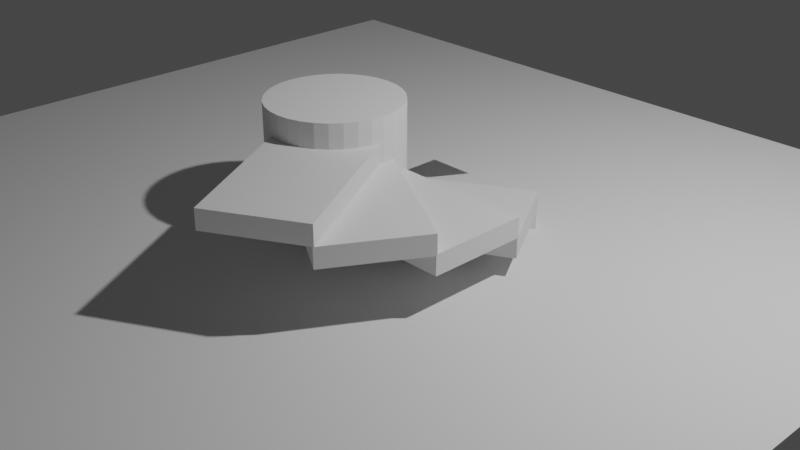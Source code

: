 # Source: stairs.blend  (saved by Blender 2.93.21; exported with 4.5.12 LTS)
import bpy
from mathutils import Matrix  # noqa: F401  (used for matrix-valued properties, if any)

bpy.ops.wm.read_factory_settings(use_empty=True)
scene = bpy.context.scene
scene.name = 'Scene'

# ---- collections
col_collection = bpy.data.collections.new('Collection'); scene.collection.children.link(col_collection)
col_stairs = bpy.data.collections.new('Stairs'); scene.collection.children.link(col_stairs)

# ---- materials (node trees are filled in below, after node groups)
mat_material = bpy.data.materials.new('Material')
mat_material.alpha_threshold = 0.0
mat_material.use_transparent_shadow = False
mat_material.line_color = (0.0, 0.0, 0.0, 1.0)

# ---- material node trees
mat_material.use_nodes = True; mat_material.node_tree.nodes.clear()
_N = mat_material.node_tree.nodes; _L = mat_material.node_tree.links
n0 = _N.new('ShaderNodeOutputMaterial'); n0.name = 'Material Output'; n0.location = (300, 300)
n1 = _N.new('ShaderNodeBsdfPrincipled'); n1.name = 'Principled BSDF'; n1.location = (10, 300)
n1.distribution = 'GGX'
n1.subsurface_method = 'BURLEY'
n1.inputs[2].default_value = 0.4
n1.inputs[3].default_value = 1.45
n1.inputs[27].default_value = (0.0, 0.0, 0.0, 1.0)
n1.inputs[28].default_value = 1.0
_L.new(n1.outputs[0], n0.inputs[0])
n0.is_active_output = True

# ---- world
world_world = bpy.data.worlds.new('World'); scene.world = world_world
world_world.use_nodes = True; world_world.node_tree.nodes.clear()
_N = world_world.node_tree.nodes; _L = world_world.node_tree.links
n0 = _N.new('ShaderNodeOutputWorld'); n0.name = 'World Output'; n0.location = (300, 300)
n1 = _N.new('ShaderNodeBackground'); n1.name = 'Background'; n1.location = (10, 300)
n1.inputs[0].default_value = (0.05088, 0.05088, 0.05088, 1.0)
_L.new(n1.outputs[0], n0.inputs[0])
n0.is_active_output = True
world_world.color = (0.05088, 0.05088, 0.05088)
world_world.use_sun_shadow = False
world_world.sun_shadow_jitter_overblur = 0.0

# ---- cameras
cam_camera = bpy.data.cameras.new('Camera')
cam_camera.clip_end = 100.0
cam_camera.ortho_scale = 7.314

# ---- lights
light_light = bpy.data.lights.new('Light', 'POINT')
light_light.transmission_factor = 0.0
light_light.energy = 1000.0
light_light.shadow_soft_size = 0.1
light_light.shadow_maximum_resolution = 0.006
light_light.use_absolute_resolution = True

# ---- meshes
me_cylinder = bpy.data.meshes.new('Cylinder')
me_cylinder.from_pydata([(0.0, 0.673, -0.8738), (0.0, 0.673, 0.8738), (0.1313, 0.6601, -0.8738), (0.1313, 0.6601, 0.8738), (0.2575, 0.6218, -0.8738), (0.2575, 0.6218, 0.8738), (0.3739, 0.5596, -0.8738), (0.3739, 0.5596, 0.8738), (0.4759, 0.4759, -0.8738), (0.4759, 0.4759, 0.8738), (0.5596, 0.3739, -0.8738), (0.5596, 0.3739, 0.8738), (0.6218, 0.2575, -0.8738), (0.6218, 0.2575, 0.8738), (0.6601, 0.1313, -0.8738), (0.6601, 0.1313, 0.8738), (0.673, -2.942e-08, -0.8738), (0.673, -2.942e-08, 0.8738), (0.6601, -0.1313, -0.8738), (0.6601, -0.1313, 0.8738), (0.6218, -0.2575, -0.8738), (0.6218, -0.2575, 0.8738), (0.5596, -0.3739, -0.8738), (0.5596, -0.3739, 0.8738), (0.4759, -0.4759, -0.8738), (0.4759, -0.4759, 0.8738), (0.3739, -0.5596, -0.8738), (0.3739, -0.5596, 0.8738), (0.2575, -0.6218, -0.8738), (0.2575, -0.6218, 0.8738), (0.1313, -0.6601, -0.8738), (0.1313, -0.6601, 0.8738), (-5.884e-08, -0.673, -0.8738), (-5.884e-08, -0.673, 0.8738), (-0.1313, -0.6601, -0.8738), (-0.1313, -0.6601, 0.8738), (-0.2575, -0.6218, -0.8738), (-0.2575, -0.6218, 0.8738), (-0.3739, -0.5596, -0.8738), (-0.3739, -0.5596, 0.8738), (-0.4759, -0.4759, -0.8738), (-0.4759, -0.4759, 0.8738), (-0.5596, -0.3739, -0.8738), (-0.5596, -0.3739, 0.8738), (-0.6218, -0.2575, -0.8738), (-0.6218, -0.2575, 0.8738), (-0.6601, -0.1313, -0.8738), (-0.6601, -0.1313, 0.8738), (-0.673, 8.025e-09, -0.8738), (-0.673, 8.025e-09, 0.8738), (-0.6601, 0.1313, -0.8738), (-0.6601, 0.1313, 0.8738), (-0.6218, 0.2575, -0.8738), (-0.6218, 0.2575, 0.8738), (-0.5596, 0.3739, -0.8738), (-0.5596, 0.3739, 0.8738), (-0.4759, 0.4759, -0.8738), (-0.4759, 0.4759, 0.8738), (-0.3739, 0.5596, -0.8738), (-0.3739, 0.5596, 0.8738), (-0.2575, 0.6218, -0.8738), (-0.2575, 0.6218, 0.8738), (-0.1313, 0.6601, -0.8738), (-0.1313, 0.6601, 0.8738)], [], [(0, 1, 3, 2), (2, 3, 5, 4), (4, 5, 7, 6), (6, 7, 9, 8), (8, 9, 11, 10), (10, 11, 13, 12), (12, 13, 15, 14), (14, 15, 17, 16), (16, 17, 19, 18), (18, 19, 21, 20), (20, 21, 23, 22), (22, 23, 25, 24), (24, 25, 27, 26), (26, 27, 29, 28), (28, 29, 31, 30), (30, 31, 33, 32), (32, 33, 35, 34), (34, 35, 37, 36), (36, 37, 39, 38), (38, 39, 41, 40), (40, 41, 43, 42), (42, 43, 45, 44), (44, 45, 47, 46), (46, 47, 49, 48), (48, 49, 51, 50), (50, 51, 53, 52), (52, 53, 55, 54), (54, 55, 57, 56), (56, 57, 59, 58), (58, 59, 61, 60), (3, 1, 63, 61, 59, 57, 55, 53, 51, 49, 47, 45, 43, 41, 39, 37, 35, 33, 31, 29, 27, 25, 23, 21, 19, 17, 15, 13, 11, 9, 7, 5), (60, 61, 63, 62), (62, 63, 1, 0), (0, 2, 4, 6, 8, 10, 12, 14, 16, 18, 20, 22, 24, 26, 28, 30, 32, 34, 36, 38, 40, 42, 44, 46, 48, 50, 52, 54, 56, 58, 60, 62)])
_uv = me_cylinder.uv_layers.new(name='UVMap')
_uv.uv.foreach_set('vector', [1.0, 0.5, 1.0, 1.0, 0.9688, 1.0, 0.9688, 0.5, 0.9688, 0.5, 0.9688, 1.0, 0.9375, 1.0, 0.9375, 0.5, 0.9375, 0.5, 0.9375, 1.0, 0.9062, 1.0, 0.9062, 0.5, 0.9062, 0.5, 0.9062, 1.0, 0.875, 1.0, 0.875, 0.5, 0.875, 0.5, 0.875, 1.0, 0.8438, 1.0, 0.8438, 0.5, 0.8438, 0.5, 0.8438, 1.0, 0.8125, 1.0, 0.8125, 0.5, 0.8125, 0.5, 0.8125, 1.0, 0.7812, 1.0, 0.7812, 0.5, 0.7812, 0.5, 0.7812, 1.0, 0.75, 1.0, 0.75, 0.5, 0.75, 0.5, 0.75, 1.0, 0.7188, 1.0, 0.7188, 0.5, 0.7188, 0.5, 0.7188, 1.0, 0.6875, 1.0, 0.6875, 0.5, 0.6875, 0.5, 0.6875, 1.0, 0.6562, 1.0, 0.6562, 0.5, 0.6562, 0.5, 0.6562, 1.0, 0.625, 1.0, 0.625, 0.5, 0.625, 0.5, 0.625, 1.0, 0.5938, 1.0, 0.5938, 0.5, 0.5938, 0.5, 0.5938, 1.0, 0.5625, 1.0, 0.5625, 0.5, 0.5625, 0.5, 0.5625, 1.0, 0.5312, 1.0, 0.5312, 0.5, 0.5312, 0.5, 0.5312, 1.0, 0.5, 1.0, 0.5, 0.5, 0.5, 0.5, 0.5, 1.0, 0.4688, 1.0, 0.4688, 0.5, 0.4688, 0.5, 0.4688, 1.0, 0.4375, 1.0, 0.4375, 0.5, 0.4375, 0.5, 0.4375, 1.0, 0.4062, 1.0, 0.4062, 0.5, 0.4062, 0.5, 0.4062, 1.0, 0.375, 1.0, 0.375, 0.5, 0.375, 0.5, 0.375, 1.0, 0.3438, 1.0, 0.3438, 0.5, 0.3438, 0.5, 0.3438, 1.0, 0.3125, 1.0, 0.3125, 0.5, 0.3125, 0.5, 0.3125, 1.0, 0.2812, 1.0, 0.2812, 0.5, 0.2812, 0.5, 0.2812, 1.0, 0.25, 1.0, 0.25, 0.5, 0.25, 0.5, 0.25, 1.0, 0.2188, 1.0, 0.2188, 0.5, 0.2188, 0.5, 0.2188, 1.0, 0.1875, 1.0, 0.1875, 0.5, 0.1875, 0.5, 0.1875, 1.0, 0.1562, 1.0, 0.1562, 0.5, 0.1562, 0.5, 0.1562, 1.0, 0.125, 1.0, 0.125, 0.5, 0.125, 0.5, 0.125, 1.0, 0.09375, 1.0, 0.09375, 0.5, 0.09375, 0.5, 0.09375, 1.0, 0.0625, 1.0, 0.0625, 0.5, 0.2968, 0.4854, 0.25, 0.49, 0.2032, 0.4854, 0.1582, 0.4717, 0.1167, 0.4496, 0.08029, 0.4197, 0.05045, 0.3833, 0.02827, 0.3418, 0.01461, 0.2968, 0.01, 0.25, 0.01461, 0.2032, 0.02827, 0.1582, 0.05045, 0.1167, 0.08029, 0.08029, 0.1167, 0.05045, 0.1582, 0.02827, 0.2032, 0.01461, 0.25, 0.01, 0.2968, 0.01461, 0.3418, 0.02827, 0.3833, 0.05045, 0.4197, 0.08029, 0.4496, 0.1167, 0.4717, 0.1582, 0.4854, 0.2032, 0.49, 0.25, 0.4854, 0.2968, 0.4717, 0.3418, 0.4496, 0.3833, 0.4197, 0.4197, 0.3833, 0.4496, 0.3418, 0.4717, 0.0625, 0.5, 0.0625, 1.0, 0.03125, 1.0, 0.03125, 0.5, 0.03125, 0.5, 0.03125, 1.0, 0.0, 1.0, 0.0, 0.5, 0.75, 0.49, 0.7968, 0.4854, 0.8418, 0.4717, 0.8833, 0.4496, 0.9197, 0.4197, 0.9496, 0.3833, 0.9717, 0.3418, 0.9854, 0.2968, 0.99, 0.25, 0.9854, 0.2032, 0.9717, 0.1582, 0.9496, 0.1167, 0.9197, 0.08029, 0.8833, 0.05045, 0.8418, 0.02827, 0.7968, 0.01461, 0.75, 0.01, 0.7032, 0.01461, 0.6582, 0.02827, 0.6167, 0.05045, 0.5803, 0.08029, 0.5504, 0.1167, 0.5283, 0.1582, 0.5146, 0.2032, 0.51, 0.25, 0.5146, 0.2968, 0.5283, 0.3418, 0.5504, 0.3833, 0.5803, 0.4197, 0.6167, 0.4496, 0.6582, 0.4717, 0.7032, 0.4854])
me_cylinder.use_remesh_fix_poles = True
me_cylinder.use_remesh_preserve_attributes = False
me_cylinder.update()
me_plane = bpy.data.meshes.new('Plane')
me_plane.from_pydata([(-4.824, -4.824, 0.0), (4.824, -4.824, 0.0), (-4.824, 4.824, 0.0), (4.824, 4.824, 0.0)], [], [(0, 1, 3, 2)])
_uv = me_plane.uv_layers.new(name='UVMap')
_uv.uv.foreach_set('vector', [0.0, 0.0, 1.0, 0.0, 1.0, 1.0, 0.0, 1.0])
me_plane.use_remesh_fix_poles = True
me_plane.use_remesh_preserve_attributes = False
me_plane.update()
me_cube = bpy.data.meshes.new('Cube')
me_cube.from_pydata([(0.5, 1.0, 0.1), (0.5, 1.0, -0.1), (0.5, -1.0, 0.1), (0.5, -1.0, -0.1), (-0.5, 1.0, 0.1), (-0.5, 1.0, -0.1), (-0.5, -1.0, 0.1), (-0.5, -1.0, -0.1)], [], [(0, 4, 6, 2), (3, 2, 6, 7), (7, 6, 4, 5), (5, 1, 3, 7), (1, 0, 2, 3), (5, 4, 0, 1)])
_uv = me_cube.uv_layers.new(name='UVMap')
_uv.uv.foreach_set('vector', [0.625, 0.5, 0.875, 0.5, 0.875, 0.75, 0.625, 0.75, 0.375, 0.75, 0.625, 0.75, 0.625, 1.0, 0.375, 1.0, 0.375, 0.0, 0.625, 0.0, 0.625, 0.25, 0.375, 0.25, 0.125, 0.5, 0.375, 0.5, 0.375, 0.75, 0.125, 0.75, 0.375, 0.5, 0.625, 0.5, 0.625, 0.75, 0.375, 0.75, 0.375, 0.25, 0.625, 0.25, 0.625, 0.5, 0.375, 0.5])
me_cube.materials.append(mat_material)
me_cube.use_remesh_preserve_volume = False
me_cube.use_remesh_preserve_attributes = False
me_cube.use_mirror_vertex_groups = False
me_cube.update()
me_cube_009 = bpy.data.meshes.new('Cube.009')
me_cube_009.from_pydata([(0.933, 0.616, 0.1), (0.933, 0.616, -0.1), (-0.06699, -1.116, 0.1), (-0.06699, -1.116, -0.1), (0.06699, 1.116, 0.1), (0.06699, 1.116, -0.1), (-0.933, -0.616, 0.1), (-0.933, -0.616, -0.1)], [], [(0, 4, 6, 2), (3, 2, 6, 7), (7, 6, 4, 5), (5, 1, 3, 7), (1, 0, 2, 3), (5, 4, 0, 1)])
_uv = me_cube_009.uv_layers.new(name='UVMap')
_uv.uv.foreach_set('vector', [0.625, 0.5, 0.875, 0.5, 0.875, 0.75, 0.625, 0.75, 0.375, 0.75, 0.625, 0.75, 0.625, 1.0, 0.375, 1.0, 0.375, 0.0, 0.625, 0.0, 0.625, 0.25, 0.375, 0.25, 0.125, 0.5, 0.375, 0.5, 0.375, 0.75, 0.125, 0.75, 0.375, 0.5, 0.625, 0.5, 0.625, 0.75, 0.375, 0.75, 0.375, 0.25, 0.625, 0.25, 0.625, 0.5, 0.375, 0.5])
me_cube_009.materials.append(mat_material)
me_cube_009.use_remesh_preserve_volume = False
me_cube_009.use_remesh_preserve_attributes = False
me_cube_009.use_mirror_vertex_groups = False
me_cube_009.update()
me_cube_010 = bpy.data.meshes.new('Cube.010')
me_cube_010.from_pydata([(1.116, 0.06699, 0.1), (1.116, 0.06699, -0.1), (-0.616, -0.933, 0.1), (-0.616, -0.933, -0.1), (0.616, 0.933, 0.1), (0.616, 0.933, -0.1), (-1.116, -0.06699, 0.1), (-1.116, -0.06699, -0.1)], [], [(0, 4, 6, 2), (3, 2, 6, 7), (7, 6, 4, 5), (5, 1, 3, 7), (1, 0, 2, 3), (5, 4, 0, 1)])
_uv = me_cube_010.uv_layers.new(name='UVMap')
_uv.uv.foreach_set('vector', [0.625, 0.5, 0.875, 0.5, 0.875, 0.75, 0.625, 0.75, 0.375, 0.75, 0.625, 0.75, 0.625, 1.0, 0.375, 1.0, 0.375, 0.0, 0.625, 0.0, 0.625, 0.25, 0.375, 0.25, 0.125, 0.5, 0.375, 0.5, 0.375, 0.75, 0.125, 0.75, 0.375, 0.5, 0.625, 0.5, 0.625, 0.75, 0.375, 0.75, 0.375, 0.25, 0.625, 0.25, 0.625, 0.5, 0.375, 0.5])
me_cube_010.materials.append(mat_material)
me_cube_010.use_remesh_preserve_volume = False
me_cube_010.use_remesh_preserve_attributes = False
me_cube_010.use_mirror_vertex_groups = False
me_cube_010.update()
me_cube_011 = bpy.data.meshes.new('Cube.011')
me_cube_011.from_pydata([(1.0, -0.5, 0.1), (1.0, -0.5, -0.1), (-1.0, -0.5, 0.1), (-1.0, -0.5, -0.1), (1.0, 0.5, 0.1), (1.0, 0.5, -0.1), (-1.0, 0.5, 0.1), (-1.0, 0.5, -0.1)], [], [(0, 4, 6, 2), (3, 2, 6, 7), (7, 6, 4, 5), (5, 1, 3, 7), (1, 0, 2, 3), (5, 4, 0, 1)])
_uv = me_cube_011.uv_layers.new(name='UVMap')
_uv.uv.foreach_set('vector', [0.625, 0.5, 0.875, 0.5, 0.875, 0.75, 0.625, 0.75, 0.375, 0.75, 0.625, 0.75, 0.625, 1.0, 0.375, 1.0, 0.375, 0.0, 0.625, 0.0, 0.625, 0.25, 0.375, 0.25, 0.125, 0.5, 0.375, 0.5, 0.375, 0.75, 0.125, 0.75, 0.375, 0.5, 0.625, 0.5, 0.625, 0.75, 0.375, 0.75, 0.375, 0.25, 0.625, 0.25, 0.625, 0.5, 0.375, 0.5])
me_cube_011.materials.append(mat_material)
me_cube_011.use_remesh_preserve_volume = False
me_cube_011.use_remesh_preserve_attributes = False
me_cube_011.use_mirror_vertex_groups = False
me_cube_011.update()
me_cube_012 = bpy.data.meshes.new('Cube.012')
me_cube_012.from_pydata([(0.616, -0.933, 0.1), (0.616, -0.933, -0.1), (-1.116, 0.06699, 0.1), (-1.116, 0.06699, -0.1), (1.116, -0.06699, 0.1), (1.116, -0.06699, -0.1), (-0.616, 0.933, 0.1), (-0.616, 0.933, -0.1)], [], [(0, 4, 6, 2), (3, 2, 6, 7), (7, 6, 4, 5), (5, 1, 3, 7), (1, 0, 2, 3), (5, 4, 0, 1)])
_uv = me_cube_012.uv_layers.new(name='UVMap')
_uv.uv.foreach_set('vector', [0.625, 0.5, 0.875, 0.5, 0.875, 0.75, 0.625, 0.75, 0.375, 0.75, 0.625, 0.75, 0.625, 1.0, 0.375, 1.0, 0.375, 0.0, 0.625, 0.0, 0.625, 0.25, 0.375, 0.25, 0.125, 0.5, 0.375, 0.5, 0.375, 0.75, 0.125, 0.75, 0.375, 0.5, 0.625, 0.5, 0.625, 0.75, 0.375, 0.75, 0.375, 0.25, 0.625, 0.25, 0.625, 0.5, 0.375, 0.5])
me_cube_012.materials.append(mat_material)
me_cube_012.use_remesh_preserve_volume = False
me_cube_012.use_remesh_preserve_attributes = False
me_cube_012.use_mirror_vertex_groups = False
me_cube_012.update()
me_cube_013 = bpy.data.meshes.new('Cube.013')
me_cube_013.from_pydata([(0.06699, -1.116, 0.1), (0.06699, -1.116, -0.1), (-0.933, 0.616, 0.1), (-0.933, 0.616, -0.1), (0.933, -0.616, 0.1), (0.933, -0.616, -0.1), (-0.06699, 1.116, 0.1), (-0.06699, 1.116, -0.1)], [], [(0, 4, 6, 2), (3, 2, 6, 7), (7, 6, 4, 5), (5, 1, 3, 7), (1, 0, 2, 3), (5, 4, 0, 1)])
_uv = me_cube_013.uv_layers.new(name='UVMap')
_uv.uv.foreach_set('vector', [0.625, 0.5, 0.875, 0.5, 0.875, 0.75, 0.625, 0.75, 0.375, 0.75, 0.625, 0.75, 0.625, 1.0, 0.375, 1.0, 0.375, 0.0, 0.625, 0.0, 0.625, 0.25, 0.375, 0.25, 0.125, 0.5, 0.375, 0.5, 0.375, 0.75, 0.125, 0.75, 0.375, 0.5, 0.625, 0.5, 0.625, 0.75, 0.375, 0.75, 0.375, 0.25, 0.625, 0.25, 0.625, 0.5, 0.375, 0.5])
me_cube_013.materials.append(mat_material)
me_cube_013.use_remesh_preserve_volume = False
me_cube_013.use_remesh_preserve_attributes = False
me_cube_013.use_mirror_vertex_groups = False
me_cube_013.update()

# ---- objects
ob_light = bpy.data.objects.new('Light', light_light)
ob_camera = bpy.data.objects.new('Camera', cam_camera)
ob_cylinder = bpy.data.objects.new('Cylinder', me_cylinder)
ob_plane = bpy.data.objects.new('Plane', me_plane)
ob_stair = bpy.data.objects.new('Stair', me_cube)
ob_stair_001 = bpy.data.objects.new('Stair.001', me_cube_009)
ob_stair_002 = bpy.data.objects.new('Stair.002', me_cube_010)
ob_stair_003 = bpy.data.objects.new('Stair.003', me_cube_011)
ob_stair_004 = bpy.data.objects.new('Stair.004', me_cube_012)
ob_stair_005 = bpy.data.objects.new('Stair.005', me_cube_013)

# ---- transforms, parenting, visibility, modifiers, constraints
ob_light.location = (4.076, 1.005, 5.904)
ob_light.rotation_euler = (0.6503, 0.05522, 1.866)
ob_light.lock_rotations_4d = False
ob_light.empty_display_type = 'ARROWS'
ob_light.color = (0.0, 0.0, 0.0, 0.0)
ob_light.lineart.crease_threshold = 0.0
ob_camera.location = (7.359, -6.926, 4.958)
ob_camera.rotation_euler = (1.109, 0.0, 0.8149)
ob_camera.lock_rotations_4d = False
ob_camera.empty_display_type = 'ARROWS'
ob_camera.color = (0.0, 0.0, 0.0, 0.0)
ob_camera.display_type = 'WIRE'
ob_camera.lineart.crease_threshold = 0.0
ob_cylinder.location = (-0.1421, -0.6865, 0.5593)
ob_plane.location = (-0.1675, -0.6651, 0.2039)
ob_stair.location = (0.0, 0.0, 0.1039)
ob_stair.lock_rotations_4d = False
ob_stair.empty_display_type = 'ARROWS'
ob_stair.lineart.crease_threshold = 0.0
ob_stair_001.location = (0.4259, -0.1105, 0.2923)
ob_stair_001.lock_rotations_4d = False
ob_stair_001.empty_display_type = 'ARROWS'
ob_stair_001.lineart.crease_threshold = 0.0
ob_stair_002.location = (0.7404, -0.4159, 0.4936)
ob_stair_002.lock_rotations_4d = False
ob_stair_002.empty_display_type = 'ARROWS'
ob_stair_002.lineart.crease_threshold = 0.0
ob_stair_003.location = (0.8605, -0.8441, 0.6964)
ob_stair_003.lock_rotations_4d = False
ob_stair_003.empty_display_type = 'ARROWS'
ob_stair_003.lineart.crease_threshold = 0.0
ob_stair_004.location = (0.75, -1.27, 0.8848)
ob_stair_004.lock_rotations_4d = False
ob_stair_004.empty_display_type = 'ARROWS'
ob_stair_004.lineart.crease_threshold = 0.0
ob_stair_005.location = (0.4446, -1.584, 1.086)
ob_stair_005.lock_rotations_4d = False
ob_stair_005.empty_display_type = 'ARROWS'
ob_stair_005.lineart.crease_threshold = 0.0

# ---- collection membership
col_collection.objects.link(ob_light)
col_collection.objects.link(ob_camera)
col_collection.objects.link(ob_cylinder)
col_collection.objects.link(ob_plane)
col_stairs.objects.link(ob_stair)
col_stairs.objects.link(ob_stair_001)
col_stairs.objects.link(ob_stair_002)
col_stairs.objects.link(ob_stair_003)
col_stairs.objects.link(ob_stair_004)
col_stairs.objects.link(ob_stair_005)

# ---- scene / render settings (as saved in the file)
scene.camera = ob_camera
scene.frame_start = 1; scene.frame_end = 250; scene.frame_set(1)
scene.render.engine = 'BLENDER_EEVEE_NEXT'
scene.cycles.use_denoising = False
scene.cycles.samples = 128
scene.cycles.sampling_pattern = 'TABULATED_SOBOL'
scene.cycles.use_adaptive_sampling = False
scene.cycles.use_light_tree = False
scene.view_settings.view_transform = 'Filmic'
bpy.context.view_layer.update()
